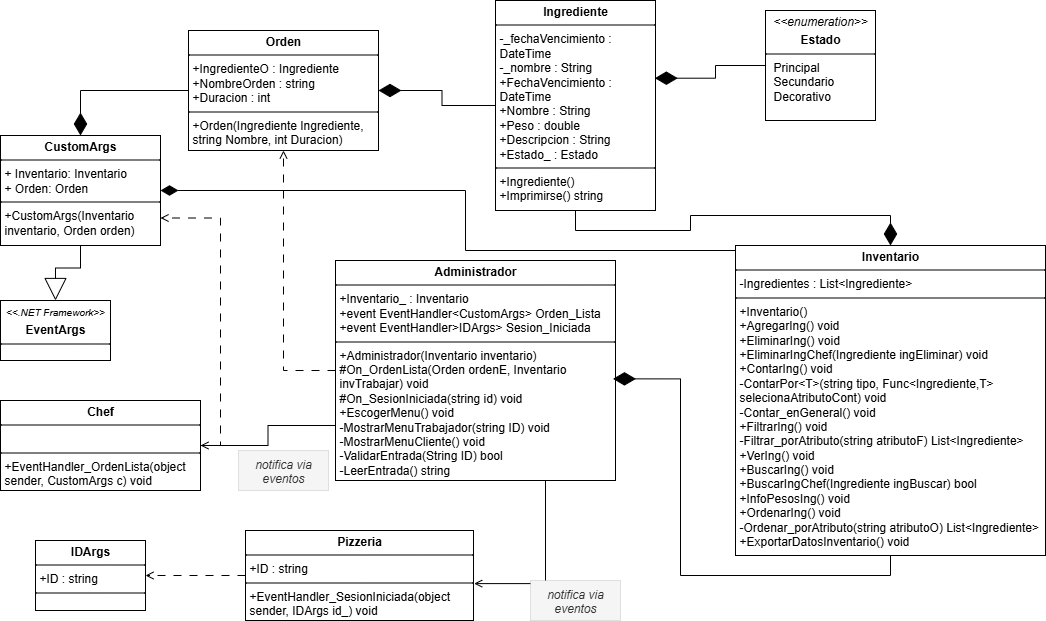

The diagram above was exported from draw.io. Its source (the exported page's mxGraphModel, read from the mxfile embedded in the PNG):
<mxGraphModel dx="1042" dy="562" grid="1" gridSize="10" guides="1" tooltips="1" connect="1" arrows="1" fold="1" page="1" pageScale="1" pageWidth="827" pageHeight="1169" math="0" shadow="0">
  <root>
    <mxCell id="0" />
    <mxCell id="1" parent="0" />
    <mxCell id="MaSwG0RCxl-BvRUTXJQb-15" style="edgeStyle=orthogonalEdgeStyle;rounded=0;orthogonalLoop=1;jettySize=auto;html=1;exitX=0.5;exitY=1;exitDx=0;exitDy=0;endArrow=block;endFill=0;endSize=20;" parent="1" source="MaSwG0RCxl-BvRUTXJQb-5" target="MaSwG0RCxl-BvRUTXJQb-6" edge="1">
      <mxGeometry relative="1" as="geometry" />
    </mxCell>
    <mxCell id="MaSwG0RCxl-BvRUTXJQb-5" value="&lt;p style=&quot;margin:0px;margin-top:4px;text-align:center;&quot;&gt;&lt;b&gt;CustomArgs&lt;/b&gt;&lt;/p&gt;&lt;hr size=&quot;1&quot; style=&quot;border-style:solid;&quot;&gt;&lt;p style=&quot;margin:0px;margin-left:4px;&quot;&gt;+ Inventario: Inventario&lt;/p&gt;&lt;p style=&quot;margin:0px;margin-left:4px;&quot;&gt;+ Orden: Orden&lt;/p&gt;&lt;hr size=&quot;1&quot; style=&quot;border-style:solid;&quot;&gt;&lt;p style=&quot;margin:0px;margin-left:4px;&quot;&gt;+CustomArgs(Inventario inventario, Orden orden)&lt;/p&gt;" style="verticalAlign=top;align=left;overflow=fill;html=1;whiteSpace=wrap;" parent="1" vertex="1">
      <mxGeometry x="35" y="165" width="160" height="110" as="geometry" />
    </mxCell>
    <mxCell id="MaSwG0RCxl-BvRUTXJQb-6" value="&lt;p style=&quot;margin: 4px 0px 0px; text-align: center;&quot;&gt;&lt;i&gt;&lt;font style=&quot;font-size: 10px;&quot;&gt;&amp;lt;&amp;lt;.NET Framework&amp;gt;&amp;gt;&lt;/font&gt;&lt;/i&gt;&lt;/p&gt;&lt;p style=&quot;margin: 4px 0px 0px; text-align: center;&quot;&gt;&lt;b&gt;EventArgs&lt;/b&gt;&lt;/p&gt;&lt;hr size=&quot;1&quot; style=&quot;border-style:solid;&quot;&gt;&lt;p style=&quot;margin:0px;margin-left:8px;&quot;&gt;&lt;br&gt;&lt;/p&gt;" style="verticalAlign=top;align=left;overflow=fill;html=1;whiteSpace=wrap;" parent="1" vertex="1">
      <mxGeometry x="35" y="330" width="110" height="60" as="geometry" />
    </mxCell>
    <mxCell id="MaSwG0RCxl-BvRUTXJQb-23" style="edgeStyle=orthogonalEdgeStyle;rounded=0;orthogonalLoop=1;jettySize=auto;html=1;exitX=0;exitY=0.5;exitDx=0;exitDy=0;entryX=0.5;entryY=0;entryDx=0;entryDy=0;endSize=20;endArrow=diamondThin;endFill=1;" parent="1" source="MaSwG0RCxl-BvRUTXJQb-7" target="MaSwG0RCxl-BvRUTXJQb-5" edge="1">
      <mxGeometry relative="1" as="geometry" />
    </mxCell>
    <mxCell id="MaSwG0RCxl-BvRUTXJQb-7" value="&lt;p style=&quot;margin:0px;margin-top:4px;text-align:center;&quot;&gt;&lt;span style=&quot;background-color: transparent; text-align: left;&quot;&gt;&lt;b&gt;Orden&lt;/b&gt;&lt;/span&gt;&lt;/p&gt;&lt;hr size=&quot;1&quot; style=&quot;border-style:solid;&quot;&gt;&lt;p style=&quot;margin:0px;margin-left:4px;&quot;&gt;+IngredienteO : Ingrediente&lt;/p&gt;&lt;p style=&quot;margin:0px;margin-left:4px;&quot;&gt;+NombreOrden : string&lt;/p&gt;&lt;p style=&quot;margin:0px;margin-left:4px;&quot;&gt;+Duracion : int&lt;/p&gt;&lt;hr size=&quot;1&quot; style=&quot;border-style:solid;&quot;&gt;&lt;p style=&quot;margin:0px;margin-left:4px;&quot;&gt;+Orden(Ingrediente Ingrediente, string Nombre, int Duracion)&lt;/p&gt;" style="verticalAlign=top;align=left;overflow=fill;html=1;whiteSpace=wrap;" parent="1" vertex="1">
      <mxGeometry x="223" y="60" width="190" height="120" as="geometry" />
    </mxCell>
    <mxCell id="MaSwG0RCxl-BvRUTXJQb-8" value="&lt;p style=&quot;margin: 4px 0px 0px; text-align: center;&quot;&gt;&lt;i&gt;&amp;lt;&amp;lt;enumeration&amp;gt;&amp;gt;&lt;/i&gt;&lt;/p&gt;&lt;p style=&quot;margin: 4px 0px 0px; text-align: center;&quot;&gt;&lt;b style=&quot;&quot;&gt;Estado&lt;/b&gt;&lt;/p&gt;&lt;hr size=&quot;1&quot; style=&quot;border-style:solid;&quot;&gt;&lt;p style=&quot;margin:0px;margin-left:8px;&quot;&gt;Principal&lt;/p&gt;&lt;p style=&quot;margin:0px;margin-left:8px;&quot;&gt;Secundario&lt;/p&gt;&lt;p style=&quot;margin:0px;margin-left:8px;&quot;&gt;Decorativo&lt;/p&gt;" style="verticalAlign=top;align=left;overflow=fill;html=1;whiteSpace=wrap;" parent="1" vertex="1">
      <mxGeometry x="800" y="40" width="110" height="110" as="geometry" />
    </mxCell>
    <mxCell id="MaSwG0RCxl-BvRUTXJQb-19" style="edgeStyle=orthogonalEdgeStyle;rounded=0;orthogonalLoop=1;jettySize=auto;html=1;exitX=0.5;exitY=1;exitDx=0;exitDy=0;entryX=0.5;entryY=0;entryDx=0;entryDy=0;endSize=20;endArrow=diamondThin;endFill=1;" parent="1" source="MaSwG0RCxl-BvRUTXJQb-9" target="MaSwG0RCxl-BvRUTXJQb-16" edge="1">
      <mxGeometry relative="1" as="geometry" />
    </mxCell>
    <mxCell id="MaSwG0RCxl-BvRUTXJQb-21" style="edgeStyle=orthogonalEdgeStyle;rounded=0;orthogonalLoop=1;jettySize=auto;html=1;exitX=0;exitY=0.5;exitDx=0;exitDy=0;entryX=1;entryY=0.5;entryDx=0;entryDy=0;endSize=20;endArrow=diamondThin;endFill=1;" parent="1" source="MaSwG0RCxl-BvRUTXJQb-9" target="MaSwG0RCxl-BvRUTXJQb-7" edge="1">
      <mxGeometry relative="1" as="geometry" />
    </mxCell>
    <mxCell id="MaSwG0RCxl-BvRUTXJQb-9" value="&lt;p style=&quot;margin:0px;margin-top:4px;text-align:center;&quot;&gt;&lt;b&gt;Ingrediente&lt;/b&gt;&lt;/p&gt;&lt;hr size=&quot;1&quot; style=&quot;border-style:solid;&quot;&gt;&lt;p style=&quot;margin:0px;margin-left:4px;&quot;&gt;-_fechaVencimiento : DateTime&lt;/p&gt;&lt;p style=&quot;margin:0px;margin-left:4px;&quot;&gt;-_nombre : String&lt;/p&gt;&lt;p style=&quot;margin:0px;margin-left:4px;&quot;&gt;+FechaVencimiento : DateTime&lt;/p&gt;&lt;p style=&quot;margin:0px;margin-left:4px;&quot;&gt;+Nombre : String&lt;/p&gt;&lt;p style=&quot;margin:0px;margin-left:4px;&quot;&gt;+Peso : double&lt;/p&gt;&lt;p style=&quot;margin:0px;margin-left:4px;&quot;&gt;+Descripcion : String&lt;/p&gt;&lt;p style=&quot;margin:0px;margin-left:4px;&quot;&gt;+Estado_ : Estado&lt;/p&gt;&lt;hr size=&quot;1&quot; style=&quot;border-style:solid;&quot;&gt;&lt;p style=&quot;margin:0px;margin-left:4px;&quot;&gt;+Ingrediente()&lt;/p&gt;&lt;p style=&quot;margin:0px;margin-left:4px;&quot;&gt;+Imprimirse() string&lt;/p&gt;" style="verticalAlign=top;align=left;overflow=fill;html=1;whiteSpace=wrap;" parent="1" vertex="1">
      <mxGeometry x="530" y="30" width="160" height="210" as="geometry" />
    </mxCell>
    <mxCell id="MaSwG0RCxl-BvRUTXJQb-24" style="edgeStyle=orthogonalEdgeStyle;rounded=0;orthogonalLoop=1;jettySize=auto;html=1;exitX=1;exitY=0.5;exitDx=0;exitDy=0;entryX=1;entryY=0.75;entryDx=0;entryDy=0;dashed=1;dashPattern=8 8;endArrow=open;endFill=0;" parent="1" source="MaSwG0RCxl-BvRUTXJQb-10" target="MaSwG0RCxl-BvRUTXJQb-5" edge="1">
      <mxGeometry relative="1" as="geometry" />
    </mxCell>
    <mxCell id="MaSwG0RCxl-BvRUTXJQb-10" value="&lt;p style=&quot;margin:0px;margin-top:4px;text-align:center;&quot;&gt;&lt;b&gt;Chef&lt;/b&gt;&lt;/p&gt;&lt;hr size=&quot;1&quot; style=&quot;border-style:solid;&quot;&gt;&lt;p style=&quot;margin:0px;margin-left:4px;&quot;&gt;&lt;br&gt;&lt;/p&gt;&lt;hr size=&quot;1&quot; style=&quot;border-style:solid;&quot;&gt;&lt;p style=&quot;margin:0px;margin-left:4px;&quot;&gt;+EventHandler_OrdenLista(object sender, CustomArgs c) void&lt;/p&gt;" style="verticalAlign=top;align=left;overflow=fill;html=1;whiteSpace=wrap;" parent="1" vertex="1">
      <mxGeometry x="35" y="430" width="200" height="90" as="geometry" />
    </mxCell>
    <mxCell id="MaSwG0RCxl-BvRUTXJQb-11" value="&lt;p style=&quot;margin:0px;margin-top:4px;text-align:center;&quot;&gt;&lt;b&gt;IDArgs&lt;/b&gt;&lt;/p&gt;&lt;hr size=&quot;1&quot; style=&quot;border-style:solid;&quot;&gt;&lt;p style=&quot;margin:0px;margin-left:4px;&quot;&gt;+ID : string&lt;/p&gt;&lt;hr size=&quot;1&quot; style=&quot;border-style:solid;&quot;&gt;&lt;p style=&quot;margin:0px;margin-left:4px;&quot;&gt;&lt;br&gt;&lt;/p&gt;" style="verticalAlign=top;align=left;overflow=fill;html=1;whiteSpace=wrap;" parent="1" vertex="1">
      <mxGeometry x="70" y="570" width="110" height="70" as="geometry" />
    </mxCell>
    <mxCell id="MaSwG0RCxl-BvRUTXJQb-25" style="edgeStyle=orthogonalEdgeStyle;rounded=0;orthogonalLoop=1;jettySize=auto;html=1;exitX=0;exitY=0.5;exitDx=0;exitDy=0;dashed=1;dashPattern=8 8;endArrow=open;endFill=0;" parent="1" source="MaSwG0RCxl-BvRUTXJQb-12" target="MaSwG0RCxl-BvRUTXJQb-7" edge="1">
      <mxGeometry relative="1" as="geometry">
        <mxPoint x="310" y="200" as="targetPoint" />
      </mxGeometry>
    </mxCell>
    <mxCell id="MaSwG0RCxl-BvRUTXJQb-28" style="edgeStyle=orthogonalEdgeStyle;rounded=0;orthogonalLoop=1;jettySize=auto;html=1;exitX=0;exitY=0.75;exitDx=0;exitDy=0;entryX=1;entryY=0.5;entryDx=0;entryDy=0;endArrow=open;endFill=0;" parent="1" source="MaSwG0RCxl-BvRUTXJQb-12" target="MaSwG0RCxl-BvRUTXJQb-10" edge="1">
      <mxGeometry relative="1" as="geometry" />
    </mxCell>
    <mxCell id="MaSwG0RCxl-BvRUTXJQb-12" value="&lt;p style=&quot;margin:0px;margin-top:4px;text-align:center;&quot;&gt;&lt;b&gt;Administrador&lt;/b&gt;&lt;/p&gt;&lt;hr size=&quot;1&quot; style=&quot;border-style:solid;&quot;&gt;&lt;p style=&quot;margin:0px;margin-left:4px;&quot;&gt;+Inventario_ : Inventario&lt;/p&gt;&lt;p style=&quot;margin:0px;margin-left:4px;&quot;&gt;+event EventHandler&amp;lt;CustomArgs&amp;gt; Orden_Lista&lt;/p&gt;&lt;p style=&quot;margin:0px;margin-left:4px;&quot;&gt;+event EventHandler&amp;gt;IDArgs&amp;gt; Sesion_Iniciada&lt;/p&gt;&lt;hr size=&quot;1&quot; style=&quot;border-style:solid;&quot;&gt;&lt;p style=&quot;margin:0px;margin-left:4px;&quot;&gt;+Administrador(Inventario inventario)&lt;/p&gt;&lt;p style=&quot;margin:0px;margin-left:4px;&quot;&gt;#On_OrdenLista(Orden ordenE, Inventario invTrabajar) void&lt;/p&gt;&lt;p style=&quot;margin:0px;margin-left:4px;&quot;&gt;#On_SesionIniciada(string id) void&lt;/p&gt;&lt;p style=&quot;margin:0px;margin-left:4px;&quot;&gt;+EscogerMenu() void&lt;/p&gt;&lt;p style=&quot;margin:0px;margin-left:4px;&quot;&gt;-MostrarMenuTrabajador(string ID) void&lt;/p&gt;&lt;p style=&quot;margin:0px;margin-left:4px;&quot;&gt;-MostrarMenuCliente() void&lt;/p&gt;&lt;p style=&quot;margin:0px;margin-left:4px;&quot;&gt;-ValidarEntrada(String ID) bool&lt;/p&gt;&lt;p style=&quot;margin:0px;margin-left:4px;&quot;&gt;-LeerEntrada() string&lt;/p&gt;" style="verticalAlign=top;align=left;overflow=fill;html=1;whiteSpace=wrap;" parent="1" vertex="1">
      <mxGeometry x="370" y="290" width="280" height="220" as="geometry" />
    </mxCell>
    <mxCell id="MaSwG0RCxl-BvRUTXJQb-26" style="edgeStyle=orthogonalEdgeStyle;rounded=0;orthogonalLoop=1;jettySize=auto;html=1;exitX=0;exitY=0.5;exitDx=0;exitDy=0;endArrow=open;endFill=0;dashed=1;dashPattern=8 8;" parent="1" source="MaSwG0RCxl-BvRUTXJQb-14" target="MaSwG0RCxl-BvRUTXJQb-11" edge="1">
      <mxGeometry relative="1" as="geometry" />
    </mxCell>
    <mxCell id="MaSwG0RCxl-BvRUTXJQb-14" value="&lt;p style=&quot;margin:0px;margin-top:4px;text-align:center;&quot;&gt;&lt;b&gt;Pizzeria&lt;/b&gt;&lt;/p&gt;&lt;hr size=&quot;1&quot; style=&quot;border-style:solid;&quot;&gt;&lt;p style=&quot;margin:0px;margin-left:4px;&quot;&gt;+ID : string&lt;/p&gt;&lt;hr size=&quot;1&quot; style=&quot;border-style:solid;&quot;&gt;&lt;p style=&quot;margin:0px;margin-left:4px;&quot;&gt;+EventHandler_SesionIniciada(object sender, IDArgs id_) void&lt;/p&gt;" style="verticalAlign=top;align=left;overflow=fill;html=1;whiteSpace=wrap;" parent="1" vertex="1">
      <mxGeometry x="280" y="560" width="228" height="90" as="geometry" />
    </mxCell>
    <mxCell id="MaSwG0RCxl-BvRUTXJQb-17" style="edgeStyle=orthogonalEdgeStyle;rounded=0;orthogonalLoop=1;jettySize=auto;html=1;exitX=0.5;exitY=1;exitDx=0;exitDy=0;entryX=0.991;entryY=0.538;entryDx=0;entryDy=0;endArrow=diamondThin;endFill=1;endSize=20;entryPerimeter=0;" parent="1" source="MaSwG0RCxl-BvRUTXJQb-16" target="MaSwG0RCxl-BvRUTXJQb-12" edge="1">
      <mxGeometry relative="1" as="geometry" />
    </mxCell>
    <mxCell id="MaSwG0RCxl-BvRUTXJQb-35" style="edgeStyle=orthogonalEdgeStyle;rounded=0;orthogonalLoop=1;jettySize=auto;html=1;exitX=0;exitY=0.25;exitDx=0;exitDy=0;entryX=1;entryY=0.5;entryDx=0;entryDy=0;endArrow=diamondThin;endFill=1;endSize=15;" parent="1" source="MaSwG0RCxl-BvRUTXJQb-16" target="MaSwG0RCxl-BvRUTXJQb-5" edge="1">
      <mxGeometry relative="1" as="geometry">
        <Array as="points">
          <mxPoint x="770" y="280" />
          <mxPoint x="500" y="280" />
          <mxPoint x="500" y="220" />
        </Array>
      </mxGeometry>
    </mxCell>
    <mxCell id="MaSwG0RCxl-BvRUTXJQb-16" value="&lt;p style=&quot;margin:0px;margin-top:4px;text-align:center;&quot;&gt;&lt;b&gt;Inventario&lt;/b&gt;&lt;/p&gt;&lt;hr size=&quot;1&quot; style=&quot;border-style:solid;&quot;&gt;&lt;p style=&quot;margin:0px;margin-left:4px;&quot;&gt;-Ingredientes : List&amp;lt;Ingrediente&amp;gt;&lt;/p&gt;&lt;hr size=&quot;1&quot; style=&quot;border-style:solid;&quot;&gt;&lt;p style=&quot;margin:0px;margin-left:4px;&quot;&gt;+Inventario()&lt;/p&gt;&lt;p style=&quot;margin:0px;margin-left:4px;&quot;&gt;+AgregarIng() void&lt;/p&gt;&lt;p style=&quot;margin:0px;margin-left:4px;&quot;&gt;+EliminarIng() void&lt;/p&gt;&lt;p style=&quot;margin:0px;margin-left:4px;&quot;&gt;+EliminarIngChef(Ingrediente ingEliminar) void&lt;/p&gt;&lt;p style=&quot;margin:0px;margin-left:4px;&quot;&gt;+ContarIng() void&lt;/p&gt;&lt;p style=&quot;margin:0px;margin-left:4px;&quot;&gt;-ContarPor&amp;lt;T&amp;gt;(string tipo, Func&amp;lt;Ingrediente,T&amp;gt; selecionaAtributoCont) void&lt;/p&gt;&lt;p style=&quot;margin:0px;margin-left:4px;&quot;&gt;-Contar_enGeneral() void&lt;/p&gt;&lt;p style=&quot;margin:0px;margin-left:4px;&quot;&gt;+FiltrarIng() void&lt;/p&gt;&lt;p style=&quot;margin:0px;margin-left:4px;&quot;&gt;-Filtrar_porAtributo(string atributoF) List&amp;lt;Ingrediente&amp;gt;&lt;/p&gt;&lt;p style=&quot;margin:0px;margin-left:4px;&quot;&gt;+VerIng() void&lt;/p&gt;&lt;p style=&quot;margin:0px;margin-left:4px;&quot;&gt;+BuscarIng() void&lt;/p&gt;&lt;p style=&quot;margin:0px;margin-left:4px;&quot;&gt;+BuscarIngChef(Ingrediente ingBuscar) bool&lt;/p&gt;&lt;p style=&quot;margin:0px;margin-left:4px;&quot;&gt;+InfoPesosIng() void&lt;/p&gt;&lt;p style=&quot;margin:0px;margin-left:4px;&quot;&gt;+OrdenarIng() void&lt;/p&gt;&lt;p style=&quot;margin:0px;margin-left:4px;&quot;&gt;-Ordenar_porAtributo(string atributoO) List&amp;lt;Ingrediente&amp;gt;&lt;/p&gt;&lt;p style=&quot;margin:0px;margin-left:4px;&quot;&gt;+ExportarDatosInventario() void&lt;/p&gt;" style="verticalAlign=top;align=left;overflow=fill;html=1;whiteSpace=wrap;" parent="1" vertex="1">
      <mxGeometry x="770" y="275" width="310" height="310" as="geometry" />
    </mxCell>
    <mxCell id="MaSwG0RCxl-BvRUTXJQb-20" style="edgeStyle=orthogonalEdgeStyle;rounded=0;orthogonalLoop=1;jettySize=auto;html=1;exitX=0;exitY=0.5;exitDx=0;exitDy=0;entryX=0.996;entryY=0.37;entryDx=0;entryDy=0;entryPerimeter=0;endSize=20;endArrow=diamondThin;endFill=1;" parent="1" source="MaSwG0RCxl-BvRUTXJQb-8" target="MaSwG0RCxl-BvRUTXJQb-9" edge="1">
      <mxGeometry relative="1" as="geometry" />
    </mxCell>
    <mxCell id="MaSwG0RCxl-BvRUTXJQb-27" style="edgeStyle=orthogonalEdgeStyle;rounded=0;orthogonalLoop=1;jettySize=auto;html=1;exitX=0.75;exitY=1;exitDx=0;exitDy=0;entryX=1.003;entryY=0.59;entryDx=0;entryDy=0;entryPerimeter=0;endArrow=open;endFill=0;" parent="1" source="MaSwG0RCxl-BvRUTXJQb-12" target="MaSwG0RCxl-BvRUTXJQb-14" edge="1">
      <mxGeometry relative="1" as="geometry" />
    </mxCell>
    <mxCell id="MaSwG0RCxl-BvRUTXJQb-30" style="edgeStyle=orthogonalEdgeStyle;rounded=0;orthogonalLoop=1;jettySize=auto;html=1;exitX=0.5;exitY=1;exitDx=0;exitDy=0;" parent="1" edge="1">
      <mxGeometry relative="1" as="geometry">
        <mxPoint x="730" y="640" as="sourcePoint" />
        <mxPoint x="730" y="640" as="targetPoint" />
      </mxGeometry>
    </mxCell>
    <mxCell id="MaSwG0RCxl-BvRUTXJQb-38" value="notifica via eventos" style="text;whiteSpace=wrap;fillColor=#f5f5f5;fontColor=#333333;strokeColor=#666666;fontStyle=2;align=center;strokeWidth=0;" parent="1" vertex="1">
      <mxGeometry x="273" y="480" width="90" height="40" as="geometry" />
    </mxCell>
    <mxCell id="MaSwG0RCxl-BvRUTXJQb-39" value="notifica via eventos" style="text;whiteSpace=wrap;fillColor=#f5f5f5;fontColor=#333333;strokeColor=#666666;fontStyle=2;align=center;strokeWidth=0;" parent="1" vertex="1">
      <mxGeometry x="565" y="610" width="90" height="40" as="geometry" />
    </mxCell>
  </root>
</mxGraphModel>